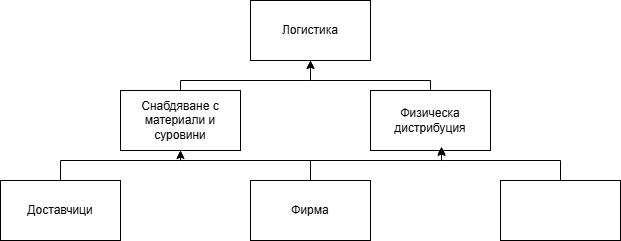

The diagram above was exported from draw.io. Its source (the exported page's mxGraphModel, read from the mxfile embedded in the PNG):
<mxGraphModel dx="880" dy="416" grid="1" gridSize="10" guides="1" tooltips="1" connect="1" arrows="1" fold="1" page="1" pageScale="1" pageWidth="827" pageHeight="1169" math="0" shadow="0">
  <root>
    <mxCell id="0" />
    <mxCell id="1" parent="0" />
    <mxCell id="LxCivhS80wJJnL6_VbJw-1" value="Логистика" style="rounded=0;whiteSpace=wrap;html=1;" vertex="1" parent="1">
      <mxGeometry x="310" y="100" width="120" height="60" as="geometry" />
    </mxCell>
    <mxCell id="LxCivhS80wJJnL6_VbJw-2" value="" style="rounded=0;whiteSpace=wrap;html=1;" vertex="1" parent="1">
      <mxGeometry x="560" y="280" width="120" height="60" as="geometry" />
    </mxCell>
    <mxCell id="LxCivhS80wJJnL6_VbJw-11" style="edgeStyle=orthogonalEdgeStyle;rounded=0;orthogonalLoop=1;jettySize=auto;html=1;exitX=0.5;exitY=0;exitDx=0;exitDy=0;entryX=0.5;entryY=1;entryDx=0;entryDy=0;" edge="1" parent="1" source="LxCivhS80wJJnL6_VbJw-3" target="LxCivhS80wJJnL6_VbJw-6">
      <mxGeometry relative="1" as="geometry">
        <Array as="points">
          <mxPoint x="370" y="260" />
          <mxPoint x="240" y="260" />
        </Array>
      </mxGeometry>
    </mxCell>
    <mxCell id="LxCivhS80wJJnL6_VbJw-3" value="Фирма" style="rounded=0;whiteSpace=wrap;html=1;" vertex="1" parent="1">
      <mxGeometry x="310" y="280" width="120" height="60" as="geometry" />
    </mxCell>
    <mxCell id="LxCivhS80wJJnL6_VbJw-10" style="edgeStyle=orthogonalEdgeStyle;rounded=0;orthogonalLoop=1;jettySize=auto;html=1;exitX=0.5;exitY=0;exitDx=0;exitDy=0;entryX=0.5;entryY=1;entryDx=0;entryDy=0;" edge="1" parent="1" source="LxCivhS80wJJnL6_VbJw-4" target="LxCivhS80wJJnL6_VbJw-6">
      <mxGeometry relative="1" as="geometry">
        <Array as="points">
          <mxPoint x="120" y="260" />
          <mxPoint x="240" y="260" />
        </Array>
      </mxGeometry>
    </mxCell>
    <mxCell id="LxCivhS80wJJnL6_VbJw-4" value="Доставчици" style="rounded=0;whiteSpace=wrap;html=1;" vertex="1" parent="1">
      <mxGeometry x="60" y="280" width="120" height="60" as="geometry" />
    </mxCell>
    <mxCell id="LxCivhS80wJJnL6_VbJw-8" style="edgeStyle=orthogonalEdgeStyle;rounded=0;orthogonalLoop=1;jettySize=auto;html=1;exitX=0.5;exitY=0;exitDx=0;exitDy=0;" edge="1" parent="1" source="LxCivhS80wJJnL6_VbJw-5" target="LxCivhS80wJJnL6_VbJw-1">
      <mxGeometry relative="1" as="geometry">
        <Array as="points">
          <mxPoint x="490" y="180" />
          <mxPoint x="370" y="180" />
        </Array>
      </mxGeometry>
    </mxCell>
    <mxCell id="LxCivhS80wJJnL6_VbJw-5" value="Физическа дистрибуция" style="rounded=0;whiteSpace=wrap;html=1;" vertex="1" parent="1">
      <mxGeometry x="430" y="190" width="120" height="60" as="geometry" />
    </mxCell>
    <mxCell id="LxCivhS80wJJnL6_VbJw-7" style="edgeStyle=orthogonalEdgeStyle;rounded=0;orthogonalLoop=1;jettySize=auto;html=1;exitX=0.5;exitY=0;exitDx=0;exitDy=0;entryX=0.5;entryY=1;entryDx=0;entryDy=0;" edge="1" parent="1" source="LxCivhS80wJJnL6_VbJw-6" target="LxCivhS80wJJnL6_VbJw-1">
      <mxGeometry relative="1" as="geometry">
        <Array as="points">
          <mxPoint x="240" y="180" />
          <mxPoint x="370" y="180" />
        </Array>
      </mxGeometry>
    </mxCell>
    <mxCell id="LxCivhS80wJJnL6_VbJw-6" value="Снабдяване с материали и суровини" style="rounded=0;whiteSpace=wrap;html=1;" vertex="1" parent="1">
      <mxGeometry x="180" y="190" width="120" height="60" as="geometry" />
    </mxCell>
    <mxCell id="LxCivhS80wJJnL6_VbJw-12" style="edgeStyle=orthogonalEdgeStyle;rounded=0;orthogonalLoop=1;jettySize=auto;html=1;entryX=0.592;entryY=0.933;entryDx=0;entryDy=0;entryPerimeter=0;" edge="1" parent="1" source="LxCivhS80wJJnL6_VbJw-3" target="LxCivhS80wJJnL6_VbJw-5">
      <mxGeometry relative="1" as="geometry">
        <Array as="points">
          <mxPoint x="370" y="260" />
          <mxPoint x="501" y="260" />
        </Array>
      </mxGeometry>
    </mxCell>
    <mxCell id="LxCivhS80wJJnL6_VbJw-14" style="edgeStyle=orthogonalEdgeStyle;rounded=0;orthogonalLoop=1;jettySize=auto;html=1;exitX=0.5;exitY=0;exitDx=0;exitDy=0;entryX=0.592;entryY=0.95;entryDx=0;entryDy=0;entryPerimeter=0;" edge="1" parent="1" source="LxCivhS80wJJnL6_VbJw-2" target="LxCivhS80wJJnL6_VbJw-5">
      <mxGeometry relative="1" as="geometry">
        <Array as="points">
          <mxPoint x="620" y="260" />
          <mxPoint x="501" y="260" />
        </Array>
      </mxGeometry>
    </mxCell>
  </root>
</mxGraphModel>